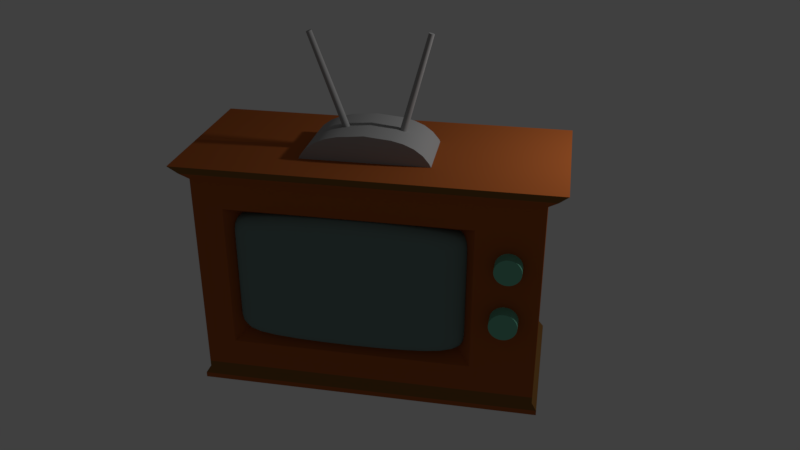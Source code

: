 # Source: TV_retro.blend  (saved by Blender 2.78.0; exported with 4.5.12 LTS)
import bpy
from mathutils import Matrix  # noqa: F401  (used for matrix-valued properties, if any)

bpy.ops.wm.read_factory_settings(use_empty=True)
scene = bpy.context.scene
scene.name = 'Scene'

# ---- collections
col_collection_1 = bpy.data.collections.new('Collection 1'); scene.collection.children.link(col_collection_1)
col_collection_2 = bpy.data.collections.new('Collection 2'); scene.collection.children.link(col_collection_2)

# ---- materials (node trees are filled in below, after node groups)
mat_material_003 = bpy.data.materials.new('Material.003')
mat_material_003.alpha_threshold = 0.0
mat_material_003.use_transparent_shadow = False
mat_material_003.diffuse_color = (0.1726, 0.2529, 0.2391, 1.0)
mat_material_003.roughness = 0.5
mat_material = bpy.data.materials.new('Material')
mat_material.alpha_threshold = 0.0
mat_material.use_transparent_shadow = False
mat_material.diffuse_color = (0.42, 0.1106, 0.02719, 1.0)
mat_material.roughness = 0.5
mat_material.line_color = (0.0, 0.0, 0.0, 1.0)
mat_material_001 = bpy.data.materials.new('Material.001')
mat_material_001.alpha_threshold = 0.0
mat_material_001.use_transparent_shadow = False
mat_material_001.diffuse_color = (0.2396, 0.1142, 0.0317, 1.0)
mat_material_001.roughness = 0.5
mat_material_002 = bpy.data.materials.new('Material.002')
mat_material_002.alpha_threshold = 0.0
mat_material_002.use_transparent_shadow = False
mat_material_002.diffuse_color = (0.3844, 0.3844, 0.3844, 1.0)
mat_material_002.roughness = 0.5
mat_material_004 = bpy.data.materials.new('Material.004')
mat_material_004.alpha_threshold = 0.0
mat_material_004.use_transparent_shadow = False
mat_material_004.diffuse_color = (0.1759, 0.5173, 0.3665, 1.0)
mat_material_004.roughness = 0.5
mat_material_004.specular_intensity = 0.0

# ---- material node trees

# ---- world
world_world = bpy.data.worlds.new('World'); scene.world = world_world
world_world.color = (0.05088, 0.05088, 0.05088)
world_world.use_sun_shadow = False
world_world.sun_shadow_jitter_overblur = 0.0
world_world.cycles.sampling_method = 'MANUAL'

# ---- cameras
cam_camera = bpy.data.cameras.new('Camera')
cam_camera.clip_end = 100.0
cam_camera.lens = 35.0
cam_camera.sensor_width = 32.0
cam_camera.sensor_height = 18.0
cam_camera.ortho_scale = 7.314
cam_camera.dof.focus_distance = 0.0
cam_camera.dof.aperture_fstop = 128.0

# ---- lights
light_lamp = bpy.data.lights.new('Lamp', 'POINT')
light_lamp.transmission_factor = 0.0
light_lamp.cutoff_distance = 30.0
light_lamp.energy = 100.0
light_lamp.shadow_buffer_clip_start = 1.001
light_lamp.shadow_soft_size = 0.1
light_lamp.shadow_maximum_resolution = 0.006
light_lamp.use_absolute_resolution = True

# ---- meshes
me_cube_001 = bpy.data.meshes.new('Cube.001')
me_cube_001.from_pydata([(0.7186, 0.7309, -1.25), (0.7186, 0.7309, 0.982), (0.7186, 1.822, -0.9682), (0.7186, 1.822, 0.982), (4.391, 0.7309, -1.25), (4.391, 0.7309, 0.982), (4.391, 1.822, -0.9682), (4.391, 1.822, 0.982), (3.645, 1.822, -1.16), (1.409, 1.822, -1.16), (1.409, 1.822, 1.174), (3.645, 1.822, 1.174), (1.988, 0.7309, -1.25), (3.213, 0.7309, -1.25), (3.213, 0.7309, 0.982), (1.988, 0.7309, 0.982), (0.7186, 0.7309, -0.6374), (0.7186, 0.7309, -0.07807), (0.7186, 0.7309, 0.6605), (0.7186, 1.822, 0.6605), (0.7186, 1.822, -0.07807), (0.7186, 1.822, -0.6374), (4.391, 1.822, 0.6605), (4.391, 1.822, -0.07807), (4.391, 1.822, -0.6374), (4.391, 0.7309, 0.6605), (4.391, 0.7309, -0.07807), (4.391, 0.7309, -0.6374), (3.213, 0.7309, 0.6605), (3.213, 0.7309, -0.07807), (3.213, 0.7309, -0.6374), (1.988, 0.7309, 0.6605), (1.988, 0.7309, -0.07807), (1.988, 0.7309, -0.6374), (1.409, 1.822, 0.7661), (1.409, 1.822, -0.06847), (1.409, 1.822, -0.7237), (3.645, 1.822, 0.7661), (3.645, 1.822, -0.06847), (3.645, 1.822, -0.7237)], [], [(18, 1, 3, 19), (37, 11, 7, 22), (22, 7, 5, 25), (31, 15, 1, 18), (8, 6, 4, 13), (10, 3, 1, 15), (7, 11, 14, 5), (11, 10, 15, 14), (2, 9, 12, 0), (9, 8, 13, 12), (25, 5, 14, 28), (28, 14, 15, 31), (19, 3, 10, 34), (34, 10, 11, 37), (9, 36, 39, 8), (36, 35, 38, 39), (35, 34, 37, 38), (2, 21, 36, 9), (21, 20, 35, 36), (20, 19, 34, 35), (13, 30, 33, 12), (30, 29, 32, 33), (29, 28, 31, 32), (4, 27, 30, 13), (27, 26, 29, 30), (26, 25, 28, 29), (12, 33, 16, 0), (33, 32, 17, 16), (32, 31, 18, 17), (6, 24, 27, 4), (24, 23, 26, 27), (23, 22, 25, 26), (8, 39, 24, 6), (39, 38, 23, 24), (38, 37, 22, 23), (0, 16, 21, 2), (16, 17, 20, 21), (17, 18, 19, 20)])
me_cube_001.polygons.foreach_set('use_smooth', [True] * 38)
me_cube_001.materials.append(mat_material_003)
me_cube_001.use_remesh_preserve_volume = False
me_cube_001.use_remesh_preserve_attributes = False
me_cube_001.use_mirror_vertex_groups = False
me_cube_001.update()
me_cylinder_001 = bpy.data.meshes.new('Cylinder.001')
me_cylinder_001.from_pydata([], [], [])
me_cylinder_001.use_remesh_preserve_volume = False
me_cylinder_001.use_remesh_preserve_attributes = False
me_cylinder_001.use_mirror_vertex_groups = False
me_cylinder_001.update()
me_cube = bpy.data.meshes.new('Cube')
me_cube.from_pydata([(-1.187, 0.2219, 3.057), (-1.634, 0.09831, 4.761), (-1.194, 0.2292, 3.055), (-1.64, 0.1039, 4.76), (-1.2, 0.2379, 3.055), (-1.644, 0.1105, 4.76), (-1.204, 0.2474, 3.054), (-1.647, 0.1177, 4.759), (-1.206, 0.2575, 3.055), (-1.648, 0.1254, 4.76), (-1.206, 0.2677, 3.055), (-1.648, 0.1332, 4.76), (-1.204, 0.2777, 3.057), (-1.647, 0.1408, 4.761), (-1.2, 0.287, 3.059), (-1.644, 0.1479, 4.763), (-1.194, 0.2954, 3.061), (-1.64, 0.1542, 4.764), (-1.187, 0.3024, 3.063), (-1.634, 0.1596, 4.766), (-1.179, 0.3079, 3.066), (-1.628, 0.1638, 4.768), (-1.17, 0.3116, 3.068), (-1.621, 0.1666, 4.77), (-1.16, 0.3134, 3.071), (-1.614, 0.1679, 4.772), (-1.15, 0.3131, 3.074), (-1.606, 0.1678, 4.774), (-1.14, 0.3109, 3.076), (-1.599, 0.1661, 4.776), (-1.131, 0.3068, 3.078), (-1.592, 0.1629, 4.778), (-1.123, 0.3009, 3.08), (-1.586, 0.1585, 4.779), (-1.116, 0.2935, 3.081), (-1.58, 0.1529, 4.78), (-1.111, 0.2849, 3.082), (-1.576, 0.1463, 4.781), (-1.107, 0.2754, 3.082), (-1.573, 0.139, 4.781), (-1.105, 0.2653, 3.082), (-1.572, 0.1314, 4.781), (-1.105, 0.2551, 3.081), (-1.572, 0.1236, 4.78), (-1.107, 0.2451, 3.08), (-1.573, 0.116, 4.779), (-1.111, 0.2358, 3.078), (-1.576, 0.1089, 4.778), (-1.116, 0.2274, 3.076), (-1.58, 0.1025, 4.776), (-1.123, 0.2204, 3.074), (-1.586, 0.09717, 4.774), (-1.132, 0.2149, 3.071), (-1.592, 0.09299, 4.772), (-1.141, 0.2112, 3.068), (-1.599, 0.09018, 4.77), (-1.15, 0.2094, 3.066), (-1.606, 0.08884, 4.768), (-1.16, 0.2096, 3.063), (-1.614, 0.08901, 4.766), (-1.17, 0.2119, 3.061), (-1.621, 0.0907, 4.764), (-1.179, 0.216, 3.058), (-1.628, 0.09384, 4.763), (-0.6219, 0.2307, 3.128), (-0.0231, 0.2834, 4.789), (-0.6298, 0.2366, 3.131), (-0.02915, 0.2878, 4.791), (-0.6365, 0.244, 3.133), (-0.03426, 0.2935, 4.793), (-0.6418, 0.2526, 3.135), (-0.03826, 0.3001, 4.794), (-0.6453, 0.2622, 3.136), (-0.04097, 0.3073, 4.795), (-0.6471, 0.2723, 3.136), (-0.0423, 0.315, 4.795), (-0.647, 0.2825, 3.136), (-0.04219, 0.3228, 4.795), (-0.6449, 0.2925, 3.135), (-0.04066, 0.3304, 4.795), (-0.6411, 0.3019, 3.133), (-0.03775, 0.3375, 4.793), (-0.6356, 0.3103, 3.131), (-0.03358, 0.3439, 4.792), (-0.6287, 0.3173, 3.129), (-0.02831, 0.3493, 4.79), (-0.6206, 0.3228, 3.126), (-0.02215, 0.3535, 4.787), (-0.6116, 0.3265, 3.122), (-0.01532, 0.3563, 4.785), (-0.6021, 0.3283, 3.119), (-0.008096, 0.3577, 4.782), (-0.5925, 0.3281, 3.115), (-0.0007515, 0.3575, 4.78), (-0.5831, 0.3258, 3.112), (0.006432, 0.3558, 4.777), (-0.5742, 0.3217, 3.109), (0.01318, 0.3526, 4.775), (-0.5662, 0.3158, 3.106), (0.01923, 0.3482, 4.773), (-0.5595, 0.3084, 3.104), (0.02434, 0.3425, 4.771), (-0.5543, 0.2998, 3.102), (0.02834, 0.3359, 4.77), (-0.5507, 0.2902, 3.101), (0.03105, 0.3287, 4.769), (-0.549, 0.2801, 3.101), (0.03238, 0.321, 4.769), (-0.5491, 0.2699, 3.101), (0.03227, 0.3132, 4.769), (-0.5511, 0.2599, 3.102), (0.03074, 0.3056, 4.77), (-0.5549, 0.2505, 3.104), (0.02783, 0.2985, 4.771), (-0.5604, 0.2421, 3.106), (0.02366, 0.2921, 4.773), (-0.5673, 0.235, 3.109), (0.01839, 0.2867, 4.775), (-0.5754, 0.2295, 3.112), (0.01223, 0.2825, 4.777), (-0.5844, 0.2258, 3.115), (0.005399, 0.2797, 4.779), (-0.5939, 0.2241, 3.119), (-0.001824, 0.2783, 4.782), (-0.6036, 0.2243, 3.122), (-0.00917, 0.2785, 4.785), (-0.613, 0.2265, 3.125), (-0.01635, 0.2802, 4.787), (0.1456, 0.7443, 2.888), (0.1607, -0.2264, 2.876), (-1.769, 0.7292, 2.888), (-1.753, -0.2415, 2.876), (-1.75, 0.7281, 3.075), (-1.735, -0.2426, 3.062), (-1.696, 0.7274, 3.186), (-1.681, -0.2433, 3.173), (-1.607, 0.727, 3.293), (-1.592, -0.2437, 3.28), (-1.488, 0.727, 3.379), (-1.473, -0.2437, 3.367), (-1.343, 0.7273, 3.441), (-1.328, -0.2434, 3.428), (-1.178, 0.728, 3.481), (-1.163, -0.2426, 3.469), (-0.9981, 0.7291, 3.497), (-0.983, -0.2416, 3.485), (-0.8114, 0.7305, 3.516), (-0.7963, -0.2402, 3.503), (-0.6247, 0.732, 3.497), (-0.6096, -0.2386, 3.485), (-0.4452, 0.7338, 3.481), (-0.4301, -0.2369, 3.469), (-0.2797, 0.7357, 3.441), (-0.2646, -0.235, 3.428), (-0.1347, 0.7376, 3.379), (-0.1196, -0.2331, 3.367), (-0.01567, 0.7395, 3.293), (-0.000579, -0.2312, 3.28), (0.07276, 0.7413, 3.186), (0.08786, -0.2294, 3.173), (0.1272, 0.7429, 3.075), (0.1423, -0.2278, 3.062), (1.482, 1.219, -0.02331), (1.482, -0.9429, -0.02331), (-3.281, -0.9429, -0.02331), (-3.281, 1.219, -0.02331), (1.482, 1.219, 2.929), (1.482, -0.9429, 2.929), (-3.281, -0.9429, 2.929), (-3.281, 1.219, 2.929), (1.057, 1.219, 0.3881), (-2.379, 1.219, 0.3881), (1.057, 1.219, 2.517), (-2.379, 1.219, 2.517), (0.838, 0.9961, 0.5834), (-2.16, 0.9961, 0.5834), (0.838, 0.9961, 2.382), (-2.16, 0.9961, 2.382), (1.61, 1.277, 3.02), (1.61, -1.001, 3.02), (-3.409, 1.277, 3.02), (-3.409, -1.001, 3.02), (1.736, 1.334, 3.138), (1.736, -1.058, 3.138), (-3.535, 1.334, 3.138), (-3.535, -1.058, 3.138), (1.482, 1.219, -0.1172), (1.482, -0.9429, -0.1172), (-3.281, 1.219, -0.1172), (-3.281, -0.9429, -0.1172), (1.552, 1.25, -0.2208), (1.552, -0.9745, -0.2208), (-3.351, 1.25, -0.2208), (-3.351, -0.9745, -0.2208), (1.552, 1.25, -0.296), (1.552, -0.9745, -0.296), (-3.351, 1.25, -0.296), (-3.351, -0.9745, -0.296)], [], [(0, 1, 3, 2), (2, 3, 5, 4), (4, 5, 7, 6), (6, 7, 9, 8), (8, 9, 11, 10), (10, 11, 13, 12), (12, 13, 15, 14), (14, 15, 17, 16), (16, 17, 19, 18), (18, 19, 21, 20), (20, 21, 23, 22), (22, 23, 25, 24), (24, 25, 27, 26), (26, 27, 29, 28), (28, 29, 31, 30), (30, 31, 33, 32), (32, 33, 35, 34), (34, 35, 37, 36), (36, 37, 39, 38), (38, 39, 41, 40), (40, 41, 43, 42), (42, 43, 45, 44), (44, 45, 47, 46), (46, 47, 49, 48), (48, 49, 51, 50), (50, 51, 53, 52), (52, 53, 55, 54), (54, 55, 57, 56), (56, 57, 59, 58), (58, 59, 61, 60), (3, 1, 63, 61, 59, 57, 55, 53, 51, 49, 47, 45, 43, 41, 39, 37, 35, 33, 31, 29, 27, 25, 23, 21, 19, 17, 15, 13, 11, 9, 7, 5), (60, 61, 63, 62), (62, 63, 1, 0), (0, 2, 4, 6, 8, 10, 12, 14, 16, 18, 20, 22, 24, 26, 28, 30, 32, 34, 36, 38, 40, 42, 44, 46, 48, 50, 52, 54, 56, 58, 60, 62), (64, 65, 67, 66), (66, 67, 69, 68), (68, 69, 71, 70), (70, 71, 73, 72), (72, 73, 75, 74), (74, 75, 77, 76), (76, 77, 79, 78), (78, 79, 81, 80), (80, 81, 83, 82), (82, 83, 85, 84), (84, 85, 87, 86), (86, 87, 89, 88), (88, 89, 91, 90), (90, 91, 93, 92), (92, 93, 95, 94), (94, 95, 97, 96), (96, 97, 99, 98), (98, 99, 101, 100), (100, 101, 103, 102), (102, 103, 105, 104), (104, 105, 107, 106), (106, 107, 109, 108), (108, 109, 111, 110), (110, 111, 113, 112), (112, 113, 115, 114), (114, 115, 117, 116), (116, 117, 119, 118), (118, 119, 121, 120), (120, 121, 123, 122), (122, 123, 125, 124), (67, 65, 127, 125, 123, 121, 119, 117, 115, 113, 111, 109, 107, 105, 103, 101, 99, 97, 95, 93, 91, 89, 87, 85, 83, 81, 79, 77, 75, 73, 71, 69), (124, 125, 127, 126), (126, 127, 65, 64), (64, 66, 68, 70, 72, 74, 76, 78, 80, 82, 84, 86, 88, 90, 92, 94, 96, 98, 100, 102, 104, 106, 108, 110, 112, 114, 116, 118, 120, 122, 124, 126), (128, 130, 132, 134, 136, 138, 140, 142, 144, 146, 148, 150, 152, 154, 156, 158, 160), (131, 129, 161, 159, 157, 155, 153, 151, 149, 147, 145, 143, 141, 139, 137, 135, 133), (130, 131, 133, 132), (132, 133, 135, 134), (134, 135, 137, 136), (136, 137, 139, 138), (138, 139, 141, 140), (142, 143, 145, 144), (144, 145, 147, 146), (146, 147, 149, 148), (148, 149, 151, 150), (150, 151, 153, 152), (154, 155, 157, 156), (156, 157, 159, 158), (158, 159, 161, 160), (160, 161, 129, 128), (152, 153, 155, 154), (140, 141, 143, 142), (162, 163, 187, 186), (168, 167, 179, 181), (162, 166, 167, 163), (163, 167, 168, 164), (164, 168, 169, 165), (162, 165, 171, 170), (171, 173, 177, 175), (166, 162, 170, 172), (169, 166, 172, 173), (165, 169, 173, 171), (170, 171, 175, 174), (173, 172, 176, 177), (172, 170, 174, 176), (181, 179, 183, 185), (167, 166, 178, 179), (169, 168, 181, 180), (166, 169, 180, 178), (182, 184, 185, 183), (179, 178, 182, 183), (180, 181, 185, 184), (178, 180, 184, 182), (187, 189, 193, 191), (164, 165, 188, 189), (163, 164, 189, 187), (165, 162, 186, 188), (191, 193, 197, 195), (186, 187, 191, 190), (189, 188, 192, 193), (188, 186, 190, 192), (194, 195, 197, 196), (190, 191, 195, 194), (193, 192, 196, 197), (192, 190, 194, 196)])
me_cube.polygons.foreach_set('use_smooth', [True] * 119)
me_cube.polygons.foreach_set('material_index', [2, 2, 2, 2, 2, 2, 2, 2, 2, 2, 2, 2, 2, 2, 2, 2, 2, 2, 2, 2, 2, 2, 2, 2, 2, 2, 2, 2, 2, 2, 2, 2, 2, 0, 2, 2, 2, 2, 2, 2, 2, 2, 2, 2, 2, 2, 2, 2, 2, 2, 2, 2, 2, 2, 2, 2, 2, 2, 2, 2, 2, 2, 2, 2, 2, 2, 2, 0, 2, 2, 2, 2, 2, 2, 2, 2, 2, 2, 2, 2, 2, 2, 2, 2, 2, 2, 1, 0, 0, 0, 0, 0, 0, 0, 0, 0, 0, 0, 0, 1, 0, 0, 0, 0, 1, 1, 1, 1, 1, 1, 1, 0, 1, 1, 1, 1, 0, 0, 0])
me_cube.materials.append(mat_material)
me_cube.materials.append(mat_material_001)
me_cube.materials.append(mat_material_002)
me_cube.use_remesh_preserve_volume = False
me_cube.use_remesh_preserve_attributes = False
me_cube.use_mirror_vertex_groups = False
me_cube.update()
me_cylinder_003 = bpy.data.meshes.new('Cylinder.003')
me_cylinder_003.from_pydata([(0.0, 1.0, -1.0), (0.0, 1.0, 1.0), (0.1951, 0.9808, -1.0), (0.1951, 0.9808, 1.0), (0.3827, 0.9239, -1.0), (0.3827, 0.9239, 1.0), (0.5556, 0.8315, -1.0), (0.5556, 0.8315, 1.0), (0.7071, 0.7071, -1.0), (0.7071, 0.7071, 1.0), (0.8315, 0.5556, -1.0), (0.8315, 0.5556, 1.0), (0.9239, 0.3827, -1.0), (0.9239, 0.3827, 1.0), (0.9808, 0.1951, -1.0), (0.9808, 0.1951, 1.0), (1.0, 7.55e-08, -1.0), (1.0, 7.55e-08, 1.0), (0.9808, -0.1951, -1.0), (0.9808, -0.1951, 1.0), (0.9239, -0.3827, -1.0), (0.9239, -0.3827, 1.0), (0.8315, -0.5556, -1.0), (0.8315, -0.5556, 1.0), (0.7071, -0.7071, -1.0), (0.7071, -0.7071, 1.0), (0.5556, -0.8315, -1.0), (0.5556, -0.8315, 1.0), (0.3827, -0.9239, -1.0), (0.3827, -0.9239, 1.0), (0.1951, -0.9808, -1.0), (0.1951, -0.9808, 1.0), (-3.258e-07, -1.0, -1.0), (-3.258e-07, -1.0, 1.0), (-0.1951, -0.9808, -1.0), (-0.1951, -0.9808, 1.0), (-0.3827, -0.9239, -1.0), (-0.3827, -0.9239, 1.0), (-0.5556, -0.8315, -1.0), (-0.5556, -0.8315, 1.0), (-0.7071, -0.7071, -1.0), (-0.7071, -0.7071, 1.0), (-0.8315, -0.5556, -1.0), (-0.8315, -0.5556, 1.0), (-0.9239, -0.3827, -1.0), (-0.9239, -0.3827, 1.0), (-0.9808, -0.1951, -1.0), (-0.9808, -0.1951, 1.0), (-1.0, 9.656e-07, -1.0), (-1.0, 9.656e-07, 1.0), (-0.9808, 0.1951, -1.0), (-0.9808, 0.1951, 1.0), (-0.9239, 0.3827, -1.0), (-0.9239, 0.3827, 1.0), (-0.8315, 0.5556, -1.0), (-0.8315, 0.5556, 1.0), (-0.7071, 0.7071, -1.0), (-0.7071, 0.7071, 1.0), (-0.5556, 0.8315, -1.0), (-0.5556, 0.8315, 1.0), (-0.3827, 0.9239, -1.0), (-0.3827, 0.9239, 1.0), (-0.1951, 0.9808, -1.0), (-0.1951, 0.9808, 1.0)], [], [(0, 1, 3, 2), (2, 3, 5, 4), (4, 5, 7, 6), (6, 7, 9, 8), (8, 9, 11, 10), (10, 11, 13, 12), (12, 13, 15, 14), (14, 15, 17, 16), (16, 17, 19, 18), (18, 19, 21, 20), (20, 21, 23, 22), (22, 23, 25, 24), (24, 25, 27, 26), (26, 27, 29, 28), (28, 29, 31, 30), (30, 31, 33, 32), (32, 33, 35, 34), (34, 35, 37, 36), (36, 37, 39, 38), (38, 39, 41, 40), (40, 41, 43, 42), (42, 43, 45, 44), (44, 45, 47, 46), (46, 47, 49, 48), (48, 49, 51, 50), (50, 51, 53, 52), (52, 53, 55, 54), (54, 55, 57, 56), (56, 57, 59, 58), (58, 59, 61, 60), (3, 1, 63, 61, 59, 57, 55, 53, 51, 49, 47, 45, 43, 41, 39, 37, 35, 33, 31, 29, 27, 25, 23, 21, 19, 17, 15, 13, 11, 9, 7, 5), (60, 61, 63, 62), (62, 63, 1, 0), (0, 2, 4, 6, 8, 10, 12, 14, 16, 18, 20, 22, 24, 26, 28, 30, 32, 34, 36, 38, 40, 42, 44, 46, 48, 50, 52, 54, 56, 58, 60, 62)])
me_cylinder_003.polygons.foreach_set('use_smooth', [True] * 34)
me_cylinder_003.materials.append(mat_material_004)
me_cylinder_003.use_remesh_preserve_volume = False
me_cylinder_003.use_remesh_preserve_attributes = False
me_cylinder_003.use_mirror_vertex_groups = False
me_cylinder_003.update()
me_cylinder_002 = bpy.data.meshes.new('Cylinder.002')
me_cylinder_002.from_pydata([(0.0, 1.0, -1.0), (0.0, 1.0, 1.0), (0.1951, 0.9808, -1.0), (0.1951, 0.9808, 1.0), (0.3827, 0.9239, -1.0), (0.3827, 0.9239, 1.0), (0.5556, 0.8315, -1.0), (0.5556, 0.8315, 1.0), (0.7071, 0.7071, -1.0), (0.7071, 0.7071, 1.0), (0.8315, 0.5556, -1.0), (0.8315, 0.5556, 1.0), (0.9239, 0.3827, -1.0), (0.9239, 0.3827, 1.0), (0.9808, 0.1951, -1.0), (0.9808, 0.1951, 1.0), (1.0, 7.55e-08, -1.0), (1.0, 7.55e-08, 1.0), (0.9808, -0.1951, -1.0), (0.9808, -0.1951, 1.0), (0.9239, -0.3827, -1.0), (0.9239, -0.3827, 1.0), (0.8315, -0.5556, -1.0), (0.8315, -0.5556, 1.0), (0.7071, -0.7071, -1.0), (0.7071, -0.7071, 1.0), (0.5556, -0.8315, -1.0), (0.5556, -0.8315, 1.0), (0.3827, -0.9239, -1.0), (0.3827, -0.9239, 1.0), (0.1951, -0.9808, -1.0), (0.1951, -0.9808, 1.0), (-3.258e-07, -1.0, -1.0), (-3.258e-07, -1.0, 1.0), (-0.1951, -0.9808, -1.0), (-0.1951, -0.9808, 1.0), (-0.3827, -0.9239, -1.0), (-0.3827, -0.9239, 1.0), (-0.5556, -0.8315, -1.0), (-0.5556, -0.8315, 1.0), (-0.7071, -0.7071, -1.0), (-0.7071, -0.7071, 1.0), (-0.8315, -0.5556, -1.0), (-0.8315, -0.5556, 1.0), (-0.9239, -0.3827, -1.0), (-0.9239, -0.3827, 1.0), (-0.9808, -0.1951, -1.0), (-0.9808, -0.1951, 1.0), (-1.0, 9.656e-07, -1.0), (-1.0, 9.656e-07, 1.0), (-0.9808, 0.1951, -1.0), (-0.9808, 0.1951, 1.0), (-0.9239, 0.3827, -1.0), (-0.9239, 0.3827, 1.0), (-0.8315, 0.5556, -1.0), (-0.8315, 0.5556, 1.0), (-0.7071, 0.7071, -1.0), (-0.7071, 0.7071, 1.0), (-0.5556, 0.8315, -1.0), (-0.5556, 0.8315, 1.0), (-0.3827, 0.9239, -1.0), (-0.3827, 0.9239, 1.0), (-0.1951, 0.9808, -1.0), (-0.1951, 0.9808, 1.0)], [], [(0, 1, 3, 2), (2, 3, 5, 4), (4, 5, 7, 6), (6, 7, 9, 8), (8, 9, 11, 10), (10, 11, 13, 12), (12, 13, 15, 14), (14, 15, 17, 16), (16, 17, 19, 18), (18, 19, 21, 20), (20, 21, 23, 22), (22, 23, 25, 24), (24, 25, 27, 26), (26, 27, 29, 28), (28, 29, 31, 30), (30, 31, 33, 32), (32, 33, 35, 34), (34, 35, 37, 36), (36, 37, 39, 38), (38, 39, 41, 40), (40, 41, 43, 42), (42, 43, 45, 44), (44, 45, 47, 46), (46, 47, 49, 48), (48, 49, 51, 50), (50, 51, 53, 52), (52, 53, 55, 54), (54, 55, 57, 56), (56, 57, 59, 58), (58, 59, 61, 60), (3, 1, 63, 61, 59, 57, 55, 53, 51, 49, 47, 45, 43, 41, 39, 37, 35, 33, 31, 29, 27, 25, 23, 21, 19, 17, 15, 13, 11, 9, 7, 5), (60, 61, 63, 62), (62, 63, 1, 0), (0, 2, 4, 6, 8, 10, 12, 14, 16, 18, 20, 22, 24, 26, 28, 30, 32, 34, 36, 38, 40, 42, 44, 46, 48, 50, 52, 54, 56, 58, 60, 62)])
me_cylinder_002.polygons.foreach_set('use_smooth', [True] * 34)
me_cylinder_002.materials.append(mat_material_004)
me_cylinder_002.use_remesh_preserve_volume = False
me_cylinder_002.use_remesh_preserve_attributes = False
me_cylinder_002.use_mirror_vertex_groups = False
me_cylinder_002.update()

# ---- objects
ob_cube_001 = bpy.data.objects.new('Cube.001', me_cube_001)
ob_cylinder_001 = bpy.data.objects.new('Cylinder.001', me_cylinder_001)
ob_cube = bpy.data.objects.new('Cube', me_cube)
ob_lamp = bpy.data.objects.new('Lamp', light_lamp)
ob_camera = bpy.data.objects.new('Camera', cam_camera)
ob_cylinder_003 = bpy.data.objects.new('Cylinder.003', me_cylinder_003)
ob_cylinder_002 = bpy.data.objects.new('Cylinder.002', me_cylinder_002)

# ---- transforms, parenting, visibility, modifiers, constraints
ob_cube_001.location = (2.825, -0.395, 1.32)
ob_cube_001.rotation_euler = (0.0, -0.0, -2.515)
ob_cube_001.scale = (0.6119, 0.6119, 0.6119)
ob_cube_001.lineart.crease_threshold = 0.0
_m = ob_cube_001.modifiers.new('Subsurf', 'SUBSURF')
_m.uv_smooth = 'PRESERVE_CORNERS'
_m.quality = 2
_m.levels = 2
_m.show_only_control_edges = False
ob_cylinder_001.location = (0.0, 0.0, 4.611)
ob_cylinder_001.hide_viewport = True
ob_cylinder_001.lineart.crease_threshold = 0.0
ob_cube.location = (1.338, -1.754, 0.322)
ob_cube.rotation_euler = (0.0, -0.0, -2.515)
ob_cube.scale = (0.6601, 0.6601, 0.6601)
ob_cube.lock_rotations_4d = False
ob_cube.empty_display_type = 'ARROWS'
ob_cube.lineart.crease_threshold = 0.0
_m = ob_cube.modifiers.new('EdgeSplit', 'EDGE_SPLIT')
_m = ob_cube.modifiers.new('EdgeSplit.001', 'EDGE_SPLIT')
ob_lamp.location = (4.166, 0.2116, 4.219)
ob_lamp.rotation_euler = (0.6503, 0.05522, 1.866)
ob_lamp.scale = (0.6601, 0.6601, 0.6601)
ob_lamp.lock_rotations_4d = False
ob_lamp.empty_display_type = 'ARROWS'
ob_lamp.color = (0.0, 0.0, 0.0, 0.0)
ob_lamp.lineart.crease_threshold = 0.0
ob_camera.location = (7.481, -6.508, 5.344)
ob_camera.rotation_euler = (1.109, 0.0, 0.8149)
ob_camera.lock_rotations_4d = False
ob_camera.empty_display_type = 'ARROWS'
ob_camera.color = (0.0, 0.0, 0.0, 0.0)
ob_camera.hide_viewport = True
ob_camera.display_type = 'WIRE'
ob_camera.lineart.crease_threshold = 0.0
ob_cylinder_003.location = (3.317, -1.314, 1.12)
ob_cylinder_003.rotation_euler = (-1.574, -2.22e-16, -2.515)
ob_cylinder_003.scale = (0.1299, 0.1299, 0.1299)
ob_cylinder_003.lineart.crease_threshold = 0.0
_m = ob_cylinder_003.modifiers.new('EdgeSplit', 'EDGE_SPLIT')
ob_cylinder_002.location = (3.329, -1.305, 1.665)
ob_cylinder_002.rotation_euler = (-1.574, -2.22e-16, -2.515)
ob_cylinder_002.scale = (0.1241, 0.1241, 0.1241)
ob_cylinder_002.lineart.crease_threshold = 0.0
_m = ob_cylinder_002.modifiers.new('EdgeSplit', 'EDGE_SPLIT')

# ---- collection membership
col_collection_1.objects.link(ob_cube_001)
col_collection_1.objects.link(ob_cylinder_001)
col_collection_1.objects.link(ob_cube)
col_collection_1.objects.link(ob_lamp)
col_collection_1.objects.link(ob_camera)
col_collection_2.objects.link(ob_cylinder_003)
col_collection_2.objects.link(ob_cylinder_002)

# ---- scene / render settings (as saved in the file)
scene.camera = ob_camera
scene.frame_start = 1; scene.frame_end = 250; scene.frame_set(1)
scene.render.engine = 'BLENDER_EEVEE_NEXT'
scene.render.resolution_percentage = 50
scene.render.dither_intensity = 0.0
scene.cycles.use_denoising = False
scene.cycles.samples = 128
scene.cycles.sampling_pattern = 'TABULATED_SOBOL'
scene.cycles.light_sampling_threshold = 0.0
scene.cycles.use_adaptive_sampling = False
scene.cycles.use_light_tree = False
scene.cycles.blur_glossy = 0.0
scene.cycles.sample_clamp_indirect = 0.0
scene.view_settings.view_transform = 'Standard'
bpy.context.view_layer.update()
